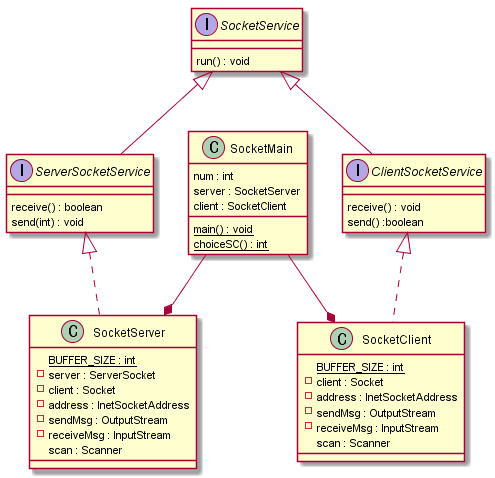

The diagram above was rendered by PlantUML. Its source (embedded in the PNG):
@startuml
interface SocketService{
    run() : void
}

interface ServerSocketService extends SocketService{
    receive() : boolean
    send(int) : void
}

interface ClientSocketService extends SocketService{
	receive() : void
	send() :boolean
}

class SocketClient implements ClientSocketService{
    {static} BUFFER_SIZE : int
    - client : Socket
    - address : InetSocketAddress
    - sendMsg : OutputStream
    - receiveMsg : InputStream
      scan : Scanner
}

class SocketServer implements ServerSocketService{
    {static} BUFFER_SIZE : int
    - server : ServerSocket
    - client : Socket
    - address : InetSocketAddress
    - sendMsg : OutputStream
    - receiveMsg : InputStream
      scan : Scanner
}

class SocketMain{
    num : int
    server : SocketServer
    client : SocketClient
    {static} main() : void
    {static} choiceSC() : int
}

SocketMain --* SocketServer
SocketMain --* SocketClient
@enduml